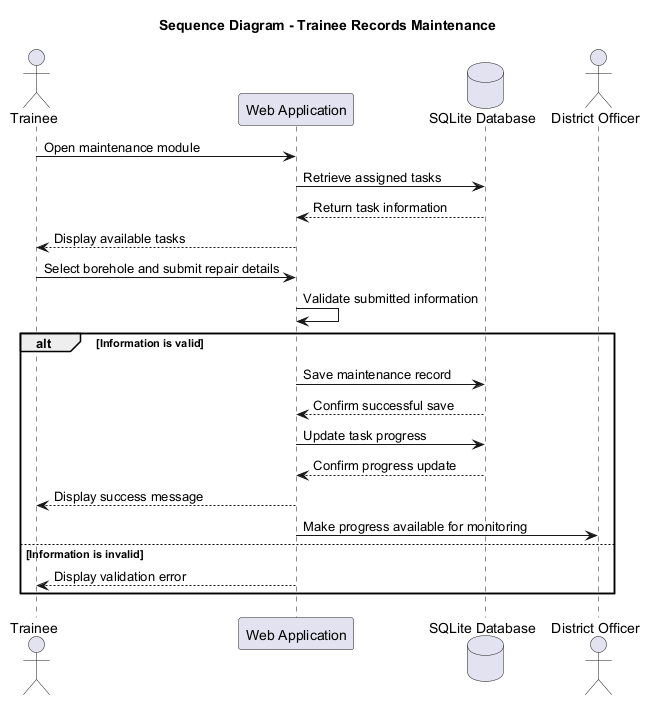

The diagram above was rendered by PlantUML. Its source (embedded in the PNG):
@startuml
title Sequence Diagram - Trainee Records Maintenance

actor Trainee
participant "Web Application" as App
database "SQLite Database" as DB
actor "District Officer" as DO

Trainee -> App: Open maintenance module
App -> DB: Retrieve assigned tasks
DB --> App: Return task information
App --> Trainee: Display available tasks
Trainee -> App: Select borehole and submit repair details
App -> App: Validate submitted information

alt Information is valid
    App -> DB: Save maintenance record
    DB --> App: Confirm successful save
    App -> DB: Update task progress
    DB --> App: Confirm progress update
    App --> Trainee: Display success message
    App -> DO: Make progress available for monitoring
else Information is invalid
    App --> Trainee: Display validation error
end
@enduml